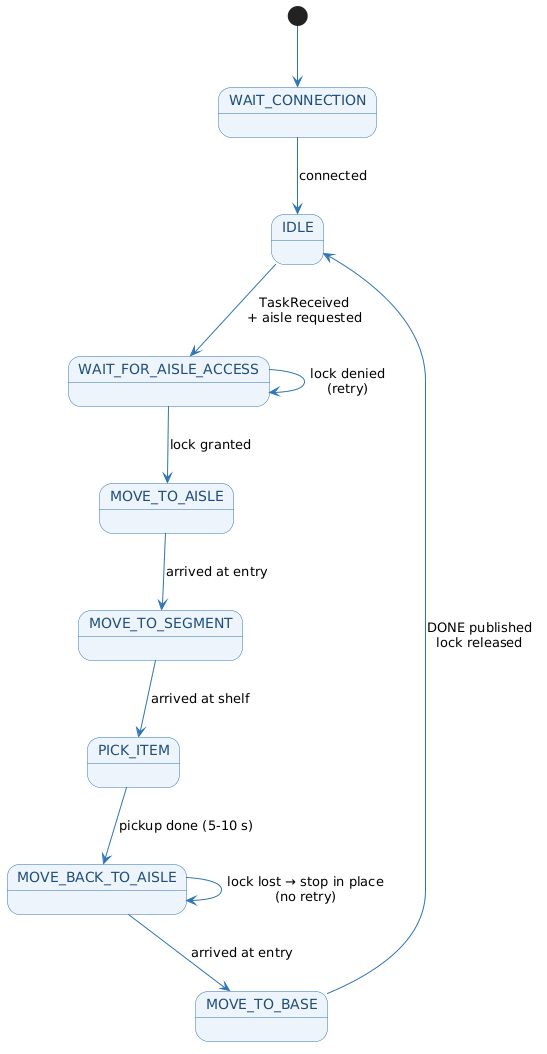

The diagram above was rendered by PlantUML. Its source (embedded in the PNG):
@startuml
skinparam backgroundColor white
skinparam defaultFontName Arial
skinparam shadowing false
skinparam StateBackgroundColor #EEF4FB
skinparam StateBorderColor #2E75B6
skinparam StateArrowColor #2E75B6
skinparam StateFontColor #1F4E79

[*] --> WAIT_CONNECTION

WAIT_CONNECTION --> IDLE                  : connected

IDLE --> WAIT_FOR_AISLE_ACCESS            : TaskReceived\n+ aisle requested

WAIT_FOR_AISLE_ACCESS --> MOVE_TO_AISLE  : lock granted
WAIT_FOR_AISLE_ACCESS --> WAIT_FOR_AISLE_ACCESS : lock denied\n(retry)

MOVE_TO_AISLE --> MOVE_TO_SEGMENT        : arrived at entry

MOVE_TO_SEGMENT --> PICK_ITEM            : arrived at shelf

PICK_ITEM --> MOVE_BACK_TO_AISLE         : pickup done (5-10 s)

MOVE_BACK_TO_AISLE --> MOVE_TO_BASE      : arrived at entry
MOVE_BACK_TO_AISLE --> MOVE_BACK_TO_AISLE : lock lost → stop in place\n(no retry)

MOVE_TO_BASE --> IDLE                    : DONE published\nlock released
@enduml